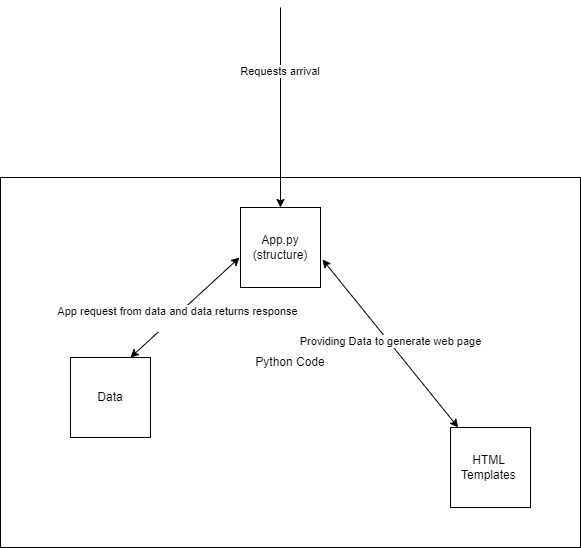

The diagram above was exported from draw.io. Its source (the exported page's mxGraphModel, read from the mxfile embedded in the PNG):
<mxGraphModel dx="1434" dy="746" grid="1" gridSize="10" guides="1" tooltips="1" connect="1" arrows="1" fold="1" page="1" pageScale="1" pageWidth="827" pageHeight="1169" math="0" shadow="0">
  <root>
    <mxCell id="0" />
    <mxCell id="1" parent="0" />
    <mxCell id="viwvxLdPgYCNpIaG5Ijx-2" value="Python Code" style="rounded=0;whiteSpace=wrap;html=1;" vertex="1" parent="1">
      <mxGeometry x="120" y="200" width="580" height="370" as="geometry" />
    </mxCell>
    <mxCell id="viwvxLdPgYCNpIaG5Ijx-3" value="App.py (structure)" style="whiteSpace=wrap;html=1;aspect=fixed;" vertex="1" parent="1">
      <mxGeometry x="360" y="230" width="80" height="80" as="geometry" />
    </mxCell>
    <mxCell id="viwvxLdPgYCNpIaG5Ijx-4" value="Data" style="whiteSpace=wrap;html=1;aspect=fixed;" vertex="1" parent="1">
      <mxGeometry x="190" y="380" width="80" height="80" as="geometry" />
    </mxCell>
    <mxCell id="viwvxLdPgYCNpIaG5Ijx-5" value="HTML&amp;nbsp;&lt;div&gt;Templates&amp;nbsp;&lt;/div&gt;" style="whiteSpace=wrap;html=1;aspect=fixed;" vertex="1" parent="1">
      <mxGeometry x="570" y="450" width="80" height="80" as="geometry" />
    </mxCell>
    <mxCell id="xpd4-uEIjkvCwGak7LLN-1" value="" style="endArrow=classic;html=1;rounded=0;" edge="1" parent="1" target="viwvxLdPgYCNpIaG5Ijx-3">
      <mxGeometry width="50" height="50" relative="1" as="geometry">
        <mxPoint x="400" y="30" as="sourcePoint" />
        <mxPoint x="440" y="360" as="targetPoint" />
      </mxGeometry>
    </mxCell>
    <mxCell id="xpd4-uEIjkvCwGak7LLN-2" value="Requests arrival&amp;nbsp;" style="edgeLabel;html=1;align=center;verticalAlign=middle;resizable=0;points=[];" vertex="1" connectable="0" parent="xpd4-uEIjkvCwGak7LLN-1">
      <mxGeometry x="-0.37" relative="1" as="geometry">
        <mxPoint as="offset" />
      </mxGeometry>
    </mxCell>
    <mxCell id="xpd4-uEIjkvCwGak7LLN-3" value="" style="endArrow=classic;startArrow=classic;html=1;rounded=0;entryX=1.025;entryY=0.65;entryDx=0;entryDy=0;entryPerimeter=0;" edge="1" parent="1" source="viwvxLdPgYCNpIaG5Ijx-5" target="viwvxLdPgYCNpIaG5Ijx-3">
      <mxGeometry width="50" height="50" relative="1" as="geometry">
        <mxPoint x="390" y="210" as="sourcePoint" />
        <mxPoint x="440" y="160" as="targetPoint" />
      </mxGeometry>
    </mxCell>
    <mxCell id="xpd4-uEIjkvCwGak7LLN-4" value="Providing Data to generate web page" style="edgeLabel;html=1;align=center;verticalAlign=middle;resizable=0;points=[];" vertex="1" connectable="0" parent="xpd4-uEIjkvCwGak7LLN-3">
      <mxGeometry x="0.0231" y="-1" relative="1" as="geometry">
        <mxPoint as="offset" />
      </mxGeometry>
    </mxCell>
    <mxCell id="xpd4-uEIjkvCwGak7LLN-5" value="" style="endArrow=classic;startArrow=classic;html=1;rounded=0;entryX=-0.012;entryY=0.625;entryDx=0;entryDy=0;entryPerimeter=0;exitX=0.75;exitY=0;exitDx=0;exitDy=0;" edge="1" parent="1" source="viwvxLdPgYCNpIaG5Ijx-4" target="viwvxLdPgYCNpIaG5Ijx-3">
      <mxGeometry width="50" height="50" relative="1" as="geometry">
        <mxPoint x="270" y="350" as="sourcePoint" />
        <mxPoint x="320" y="300" as="targetPoint" />
      </mxGeometry>
    </mxCell>
    <mxCell id="xpd4-uEIjkvCwGak7LLN-6" value="App request from data and data returns response&lt;div&gt;&amp;nbsp;&lt;/div&gt;" style="edgeLabel;html=1;align=center;verticalAlign=middle;resizable=0;points=[];" vertex="1" connectable="0" parent="xpd4-uEIjkvCwGak7LLN-5">
      <mxGeometry x="-0.1788" y="-2" relative="1" as="geometry">
        <mxPoint as="offset" />
      </mxGeometry>
    </mxCell>
  </root>
</mxGraphModel>